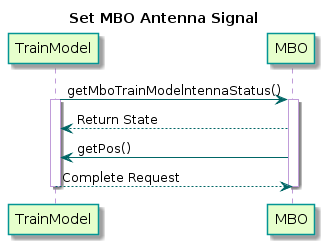

The diagram above was rendered by PlantUML. Its source (embedded in the PNG):
@startuml
title Set MBO Antenna Signal

skinparam sequence {
  BackgroundColor transparent
  ParticipantBackgroundColor #e6ffcc
  ParticipantBorderColor 	#049595
  BoxBorderColor #049595
  PackageBorderCOlor  #049595
  ArrowColor #006666
  LifeLineBorderColor #c09cd9
}

participant TrainModel
participant MBO


TrainModel -> MBO : getMboTrainModelntennaStatus()
activate TrainModel
activate MBO

MBO--> TrainModel : Return State

MBO-> TrainModel : getPos()

TrainModel --> MBO: Complete Request
deactivate TrainModel
deactivate MBO
@enduml